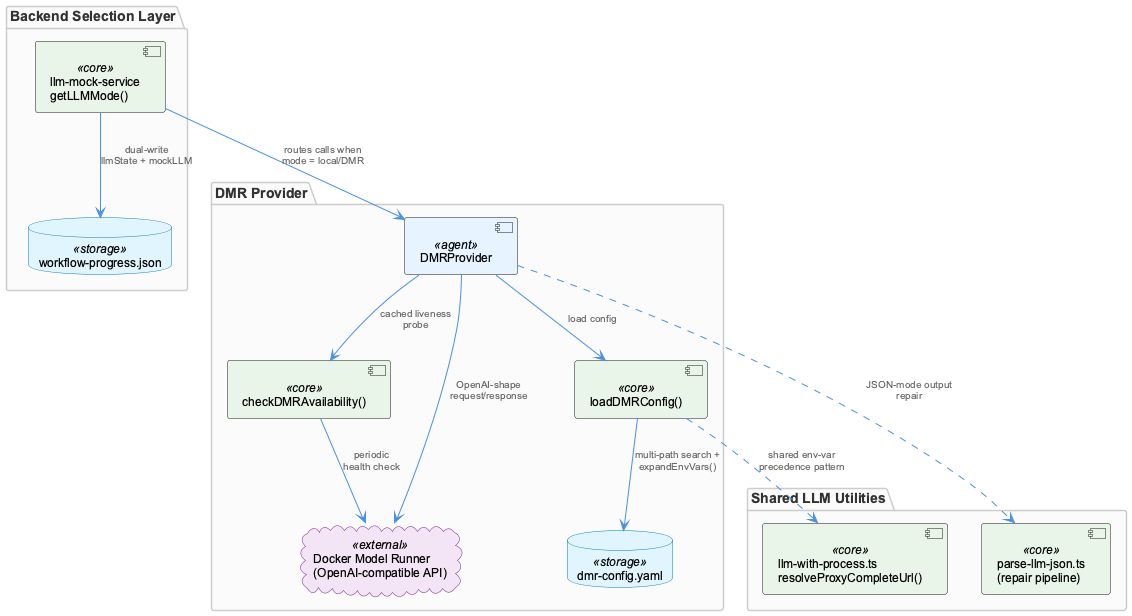

The diagram above was rendered by PlantUML. Its source (embedded in the PNG):
@startuml
!include /Users/Q284340/Agentic/coding/docs/puml/_standard-style.puml

package "Backend Selection Layer" {
  component "llm-mock-service\ngetLLMMode()" as mockSvc <<core>>
  database "workflow-progress.json" as progressFile <<storage>>
}

package "DMR Provider" {
  component "DMRProvider" as dmr <<agent>>
  component "checkDMRAvailability()" as health <<core>>
  component "loadDMRConfig()" as config <<core>>
  database "dmr-config.yaml" as cfgFile <<storage>>
  cloud "Docker Model Runner\n(OpenAI-compatible API)" as dockerMR <<external>>
}

package "Shared LLM Utilities" {
  component "parse-llm-json.ts\n(repair pipeline)" as jsonRepair <<core>>
  component "llm-with-process.ts\nresolveProxyCompleteUrl()" as proxyResolver <<core>>
}

mockSvc --> progressFile : "dual-write\nllmState + mockLLM"
mockSvc --> dmr : "routes calls when\nmode = local/DMR"

dmr --> config : "load config"
config --> cfgFile : "multi-path search +\nexpandEnvVars()"
dmr --> health : "cached liveness\nprobe"
health --> dockerMR : "periodic\nhealth check"
dmr --> dockerMR : "OpenAI-shape\nrequest/response"

dmr ..> jsonRepair : "JSON-mode output\nrepair"
config ..> proxyResolver : "shared env-var\nprecedence pattern"

@enduml